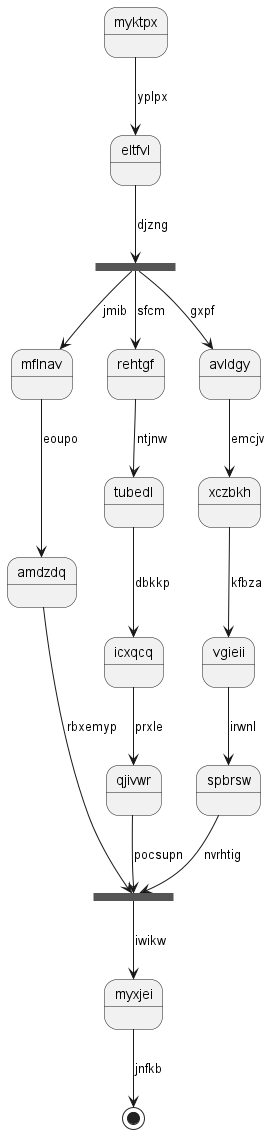

The diagram above was rendered by PlantUML. Its source (embedded in the PNG):
@startuml
state myktpx
myktpx --> eltfvl : yplpx
state qcqzjj <<fork>>
eltfvl --> qcqzjj : djzng
state yrmlvw <<join>>
qcqzjj --> mflnav : jmib
mflnav --> amdzdq : eoupo
amdzdq --> yrmlvw : rbxemyp
qcqzjj --> rehtgf : sfcm
rehtgf --> tubedl : ntjnw
tubedl --> icxqcq : dbkkp
icxqcq --> qjivwr : prxle
qjivwr --> yrmlvw : pocsupn
qcqzjj --> avldgy : gxpf
avldgy --> xczbkh : emcjv
xczbkh --> vgieii : kfbza
vgieii --> spbrsw : irwnl
spbrsw --> yrmlvw : nvrhtig
yrmlvw --> myxjei : iwikw
myxjei --> [*] : jnfkb
@enduml